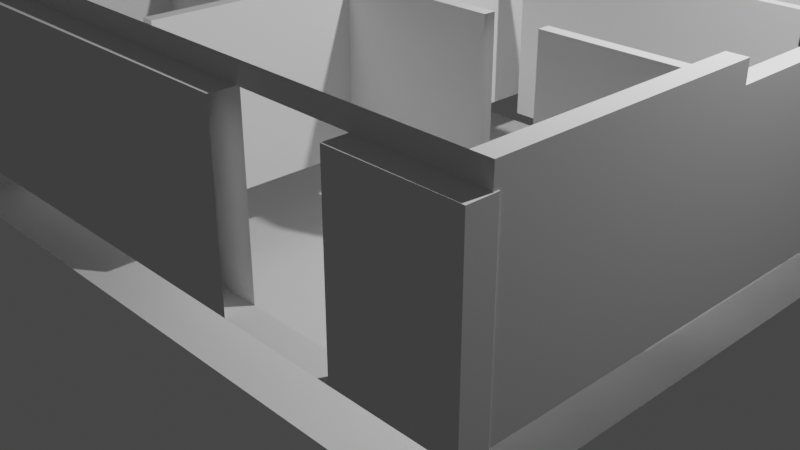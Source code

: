 # Source: House-Demo.blend  (saved by Blender 3.0.42; exported with 4.5.12 LTS)
import bpy
from mathutils import Matrix  # noqa: F401  (used for matrix-valued properties, if any)

bpy.ops.wm.read_factory_settings(use_empty=True)
scene = bpy.context.scene
scene.name = 'Scene'

# ---- collections
col_collection = bpy.data.collections.new('Collection'); scene.collection.children.link(col_collection)
col_basic_modelling = bpy.data.collections.new('Basic_modelling'); scene.collection.children.link(col_basic_modelling)

# ---- world
world_world = bpy.data.worlds.new('World'); scene.world = world_world
world_world.use_nodes = True; world_world.node_tree.nodes.clear()
_N = world_world.node_tree.nodes; _L = world_world.node_tree.links
n0 = _N.new('ShaderNodeOutputWorld'); n0.name = 'World Output'; n0.location = (300, 300)
n1 = _N.new('ShaderNodeBackground'); n1.name = 'Background'; n1.location = (10, 300)
n1.inputs[0].default_value = (0.05088, 0.05088, 0.05088, 1.0)
_L.new(n1.outputs[0], n0.inputs[0])
n0.is_active_output = True
world_world.color = (0.05088, 0.05088, 0.05088)
world_world.use_sun_shadow = False
world_world.sun_shadow_jitter_overblur = 0.0

# ---- cameras
cam_camera = bpy.data.cameras.new('Camera')
cam_camera.clip_end = 100.0
cam_camera.ortho_scale = 7.314

# ---- lights
light_light = bpy.data.lights.new('Light', 'POINT')
light_light.transmission_factor = 0.0
light_light.energy = 1000.0
light_light.shadow_soft_size = 0.1
light_light.shadow_maximum_resolution = 0.006
light_light.use_absolute_resolution = True

# ---- meshes
me_cube_001 = bpy.data.meshes.new('Cube.001')
me_cube_001.from_pydata([(-1.0, -1.0, -0.5545), (-1.0, -1.0, 0.6244), (-1.0, 1.0, -0.5545), (-1.0, 1.0, 0.6244), (1.0, -1.0, -0.5545), (1.0, -1.0, 0.6244), (1.0, 1.0, -0.5545), (1.0, 1.0, 0.6244), (29.52, 1.0, 0.6244), (29.52, 1.0, -0.5545), (29.52, -1.0, -0.5545), (29.52, -1.0, 0.6244), (30.79, 1.0, 0.6244), (30.79, 1.0, -0.5545), (30.79, -1.0, -0.5545), (30.79, -1.0, 0.6244), (52.8, 1.0, 0.6244), (52.8, 1.0, -0.5545), (52.8, -1.0, -0.5545), (52.8, -1.0, 0.6244), (54.39, 1.0, 0.6244), (54.39, 1.0, -0.5545), (54.39, -1.0, -0.5545), (54.39, -1.0, 0.6244), (70.66, 1.0, 0.6244), (70.66, 1.0, -0.5545), (70.66, -1.0, -0.5545), (70.66, -1.0, 0.6244), (72.57, 1.0, 0.6244), (72.57, 1.0, -0.5545), (72.57, -1.0, -0.5545), (72.57, -1.0, 0.6244), (-1.0, -29.7, -0.5545), (-1.0, -29.7, 0.6244), (1.0, -29.7, 0.6244), (1.0, -29.7, -0.5545), (-1.0, -31.77, -0.5545), (-1.0, -31.77, 0.6244), (1.0, -31.77, 0.6244), (1.0, -31.77, -0.5545), (-1.0, -56.11, -0.5545), (-1.0, -56.11, 0.6244), (1.0, -56.11, 0.6244), (1.0, -56.11, -0.5545), (-1.0, -58.86, -0.5545), (-1.0, -58.86, 0.6244), (1.0, -58.86, 0.6244), (1.0, -58.86, -0.5545), (48.53, -56.11, 0.6244), (48.53, -56.11, -0.5545), (48.53, -58.86, 0.6244), (48.53, -58.86, -0.5545), (60.47, -56.11, 0.6244), (60.47, -56.11, -0.5545), (60.47, -58.86, 0.6244), (60.47, -58.86, -0.5545), (70.57, -56.11, 0.6244), (70.57, -56.11, -0.5545), (70.57, -58.86, 0.6244), (70.57, -58.86, -0.5545), (72.64, -56.11, 0.6244), (72.64, -56.11, -0.5545), (72.64, -58.86, 0.6244), (72.64, -58.86, -0.5545), (70.66, -56.57, 0.6244), (70.66, -56.57, -0.5545), (72.57, -56.57, 0.6244), (72.57, -56.57, -0.5545), (29.52, -25.4, 0.6244), (29.52, -25.4, -0.5545), (30.79, -25.4, 0.6244), (30.79, -25.4, -0.5545), (29.52, -30.98, 0.6244), (29.52, -30.98, -0.5545), (30.79, -30.98, 0.6244), (30.79, -30.98, -0.5545), (29.52, -52.1, 0.6244), (29.52, -52.1, -0.5545), (30.79, -52.1, 0.6244), (30.79, -52.1, -0.5545), (29.57, -29.7, 0.6244), (29.57, -29.7, -0.5545), (29.57, -31.77, 0.6244), (29.57, -31.77, -0.5545), (72.57, -29.63, -0.5545), (70.66, -29.63, -0.5545), (72.57, -29.63, 0.6244), (70.66, -29.63, 0.6244), (72.57, -30.85, -0.5545), (72.57, -30.85, 0.6244), (70.66, -30.85, -0.5545), (70.66, -30.85, 0.6244), (53.95, -30.85, -0.5545), (53.95, -29.63, -0.5545), (53.95, -30.85, 0.6244), (53.95, -29.63, 0.6244), (48.14, -30.85, -0.5545), (48.14, -29.63, -0.5545), (48.14, -30.85, 0.6244), (48.14, -29.63, 0.6244), (30.79, -30.85, -0.5545), (30.79, -29.63, -0.5545), (30.79, -30.85, 0.6244), (30.79, -29.63, 0.6244), (52.8, -1.0, 0.6244), (52.8, -1.0, -0.5545), (54.39, -1.0, 0.6244), (54.39, -1.0, -0.5545), (53.91, -1.0, 0.6244), (53.91, 1.0, 0.6244), (53.91, 1.0, -0.5545), (53.91, -1.0, -0.5545), (53.91, -1.0, 0.6244), (53.91, -1.0, -0.5545), (52.8, -9.382, 0.6244), (52.8, -9.382, -0.5545), (53.91, -9.382, 0.6244), (53.91, -9.382, -0.5545), (52.8, -10.46, 0.6244), (52.8, -10.46, -0.5545), (53.91, -10.46, 0.6244), (53.91, -10.46, -0.5545), (34.88, -9.382, 0.6244), (34.88, -9.382, -0.5545), (34.88, -10.46, 0.6244), (34.88, -10.46, -0.5545), (65.76, -9.382, -0.5545), (65.76, -9.382, 0.6244), (65.76, -10.46, -0.5545), (65.76, -10.46, 0.6244), (70.68, -9.382, -0.5545), (70.68, -9.382, 0.6244), (70.68, -10.46, -0.5545), (70.68, -10.46, 0.6244), (53.95, -30.85, -0.5545), (53.95, -30.85, 0.6244), (48.14, -30.85, -0.5545), (48.14, -30.85, 0.6244), (65.76, -9.382, 0.6244), (65.76, -10.46, 0.6244), (70.68, -9.382, 0.6244), (70.68, -10.46, 0.6244), (65.76, -9.382, 0.4092), (65.76, -10.46, 0.4092), (70.68, -9.382, 0.4092), (70.68, -10.46, 0.4092), (65.76, -9.382, 0.4092), (65.76, -10.46, 0.4092), (70.68, -9.382, 0.4092), (70.68, -10.46, 0.4092), (65.76, -9.382, 0.6271), (65.76, -10.46, 0.6271), (70.68, -9.382, 0.6271), (70.68, -10.46, 0.6271), (1.0, -31.77, 0.7577), (-1.0, -31.77, 0.7577), (1.0, -56.11, 0.7577), (-1.0, -56.11, 0.7577), (70.66, -56.57, 0.7577), (72.57, -56.57, 0.7577), (72.57, -30.85, 0.7577), (70.66, -30.85, 0.7577), (0.5775, 0.4283, 0.7577), (0.5775, 0.4283, 0.6244), (70.23, 1.342, 0.7577), (70.23, 1.342, 0.6244)], [(162, 163), (164, 165)], [(0, 1, 3, 2), (2, 3, 7, 6), (7, 5, 11, 8), (1, 0, 32, 33), (2, 6, 4, 0), (7, 3, 1, 5), (9, 8, 12, 13), (6, 7, 8, 9), (5, 4, 10, 11), (4, 6, 9, 10), (15, 14, 18, 19), (14, 15, 70, 71), (10, 9, 13, 14), (8, 11, 15, 12), (109, 108, 23, 20), (14, 13, 17, 18), (12, 15, 19, 16), (13, 12, 16, 17), (23, 22, 26, 27), (110, 109, 20, 21), (111, 22, 107, 113), (111, 110, 21, 22), (26, 25, 29, 30), (22, 21, 25, 26), (20, 23, 27, 24), (21, 20, 24, 25), (29, 28, 31, 30), (24, 27, 31, 28), (25, 24, 28, 29), (90, 88, 67, 65), (34, 33, 37, 38), (0, 4, 35, 32), (5, 1, 33, 34), (4, 5, 34, 35), (36, 39, 43, 40), (39, 35, 81, 83), (32, 35, 39, 36), (33, 32, 36, 37), (40, 43, 47, 44), (37, 36, 40, 41), (38, 37, 155, 154), (39, 38, 42, 43), (47, 46, 45, 44), (41, 40, 44, 45), (42, 41, 45, 46), (46, 47, 51, 50), (51, 49, 53, 55), (43, 42, 48, 49), (47, 43, 49, 51), (42, 46, 50, 48), (53, 52, 56, 57), (56, 58, 62, 60), (52, 54, 58, 56), (54, 55, 59, 58), (55, 53, 57, 59), (61, 60, 62, 63), (58, 59, 63, 62), (59, 57, 61, 63), (57, 56, 60, 61), (64, 65, 67, 66), (88, 89, 66, 67), (91, 90, 65, 64), (66, 89, 160, 159), (71, 70, 74, 75), (11, 10, 69, 68), (10, 14, 71, 69), (15, 11, 68, 70), (73, 75, 79, 77), (69, 71, 75, 73), (68, 69, 73, 72), (70, 68, 72, 74), (76, 77, 79, 78), (72, 73, 77, 76), (74, 72, 76, 78), (75, 74, 78, 79), (81, 80, 82, 83), (35, 34, 80, 81), (34, 38, 82, 80), (38, 39, 83, 82), (31, 27, 87, 86), (27, 26, 85, 87), (30, 31, 86, 84), (26, 30, 84, 85), (86, 87, 91, 89), (90, 91, 94, 92), (84, 86, 89, 88), (85, 84, 88, 90), (131, 127, 138, 140), (87, 85, 93, 95), (91, 87, 95, 94), (85, 90, 92, 93), (97, 96, 100, 101), (93, 92, 96, 97), (94, 98, 137, 135), (127, 129, 139, 138), (103, 101, 100, 102), (96, 98, 102, 100), (98, 99, 103, 102), (99, 97, 101, 103), (112, 113, 107, 106), (22, 23, 106, 107), (19, 18, 105, 104), (108, 19, 104, 112), (23, 108, 112, 106), (113, 112, 116, 117), (18, 17, 110, 111), (18, 111, 113, 105), (17, 16, 109, 110), (16, 19, 108, 109), (115, 117, 121, 119), (105, 113, 117, 115), (104, 105, 115, 114), (112, 104, 114, 116), (118, 119, 121, 120), (119, 118, 124, 125), (116, 120, 129, 127), (116, 114, 118, 120), (122, 123, 125, 124), (115, 119, 125, 123), (114, 115, 123, 122), (118, 114, 122, 124), (128, 126, 130, 132), (120, 121, 128, 129), (117, 116, 127, 126), (121, 117, 126, 128), (130, 131, 133, 132), (139, 141, 145, 143), (129, 133, 141, 139), (133, 131, 140, 141), (144, 142, 146, 148), (98, 96, 136, 137), (92, 94, 135, 134), (96, 92, 134, 136), (141, 140, 144, 145), (138, 139, 143, 142), (140, 138, 142, 144), (146, 147, 151, 150), (142, 143, 147, 146), (143, 145, 149, 147), (145, 144, 148, 149), (150, 151, 153, 152), (147, 149, 153, 151), (149, 148, 152, 153), (148, 146, 150, 152), (154, 155, 157, 156), (37, 41, 157, 155), (41, 42, 156, 157), (160, 161, 158, 159), (64, 158, 156, 42), (64, 66, 159, 158), (89, 91, 161, 160)])
_uv = me_cube_001.uv_layers.new(name='UVMap')
_uv.uv.foreach_set('vector', [0.375, 0.0, 0.625, 0.0, 0.625, 0.25, 0.375, 0.25, 0.375, 0.25, 0.625, 0.25, 0.625, 0.5, 0.375, 0.5, 0.625, 0.5, 0.625, 0.75, 0.625, 0.75, 0.625, 0.5, 0.625, 0.0, 0.375, 0.0, 0.375, 0.0, 0.625, 0.0, 0.125, 0.5, 0.375, 0.5, 0.375, 0.75, 0.125, 0.75, 0.625, 0.5, 0.875, 0.5, 0.875, 0.75, 0.625, 0.75, 0.375, 0.5, 0.625, 0.5, 0.625, 0.5, 0.375, 0.5, 0.375, 0.5, 0.625, 0.5, 0.625, 0.5, 0.375, 0.5, 0.625, 0.75, 0.375, 0.75, 0.375, 0.75, 0.625, 0.75, 0.375, 0.75, 0.375, 0.5, 0.375, 0.5, 0.375, 0.75, 0.625, 0.75, 0.375, 0.75, 0.375, 0.75, 0.625, 0.75, 0.375, 0.75, 0.625, 0.75, 0.625, 0.75, 0.375, 0.75, 0.375, 0.75, 0.375, 0.5, 0.375, 0.5, 0.375, 0.75, 0.625, 0.5, 0.625, 0.75, 0.625, 0.75, 0.625, 0.5, 0.625, 0.5, 0.625, 0.75, 0.625, 0.75, 0.625, 0.5, 0.375, 0.75, 0.375, 0.5, 0.375, 0.5, 0.375, 0.75, 0.625, 0.5, 0.625, 0.75, 0.625, 0.75, 0.625, 0.5, 0.375, 0.5, 0.625, 0.5, 0.625, 0.5, 0.375, 0.5, 0.625, 0.75, 0.375, 0.75, 0.375, 0.75, 0.625, 0.75, 0.375, 0.5, 0.625, 0.5, 0.625, 0.5, 0.375, 0.5, 0.375, 0.75, 0.375, 0.75, 0.375, 0.75, 0.375, 0.75, 0.375, 0.75, 0.375, 0.5, 0.375, 0.5, 0.375, 0.75, 0.375, 0.75, 0.375, 0.5, 0.375, 0.5, 0.375, 0.75, 0.375, 0.75, 0.375, 0.5, 0.375, 0.5, 0.375, 0.75, 0.625, 0.5, 0.625, 0.75, 0.625, 0.75, 0.625, 0.5, 0.375, 0.5, 0.625, 0.5, 0.625, 0.5, 0.375, 0.5, 0.375, 0.5, 0.625, 0.5, 0.625, 0.75, 0.375, 0.75, 0.625, 0.5, 0.625, 0.75, 0.625, 0.75, 0.625, 0.5, 0.375, 0.5, 0.625, 0.5, 0.625, 0.5, 0.375, 0.5, 0.375, 0.75, 0.375, 0.75, 0.375, 0.75, 0.375, 0.75, 0.625, 0.75, 0.875, 0.75, 0.875, 0.75, 0.625, 0.75, 0.125, 0.75, 0.375, 0.75, 0.375, 0.75, 0.125, 0.75, 0.625, 0.75, 0.875, 0.75, 0.875, 0.75, 0.625, 0.75, 0.375, 0.75, 0.625, 0.75, 0.625, 0.75, 0.375, 0.75, 0.125, 0.75, 0.375, 0.75, 0.375, 0.75, 0.125, 0.75, 0.375, 0.75, 0.375, 0.75, 0.375, 0.75, 0.375, 0.75, 0.125, 0.75, 0.375, 0.75, 0.375, 0.75, 0.125, 0.75, 0.625, 0.0, 0.375, 0.0, 0.375, 0.0, 0.625, 0.0, 0.125, 0.75, 0.375, 0.75, 0.375, 0.75, 0.125, 0.75, 0.625, 0.0, 0.375, 0.0, 0.375, 0.0, 0.625, 0.0, 0.625, 0.75, 0.875, 0.75, 0.875, 0.75, 0.625, 0.75, 0.375, 0.75, 0.625, 0.75, 0.625, 0.75, 0.375, 0.75, 0.375, 0.75, 0.625, 0.75, 0.625, 1.0, 0.375, 1.0, 0.625, 0.0, 0.375, 0.0, 0.375, 0.0, 0.625, 0.0, 0.625, 0.75, 0.875, 0.75, 0.875, 0.75, 0.625, 0.75, 0.625, 0.75, 0.375, 0.75, 0.375, 0.75, 0.625, 0.75, 0.375, 0.75, 0.375, 0.75, 0.375, 0.75, 0.375, 0.75, 0.375, 0.75, 0.625, 0.75, 0.625, 0.75, 0.375, 0.75, 0.375, 0.75, 0.375, 0.75, 0.375, 0.75, 0.375, 0.75, 0.625, 0.75, 0.625, 0.75, 0.625, 0.75, 0.625, 0.75, 0.375, 0.75, 0.625, 0.75, 0.625, 0.75, 0.375, 0.75, 0.625, 0.75, 0.625, 0.75, 0.625, 0.75, 0.625, 0.75, 0.625, 0.75, 0.625, 0.75, 0.625, 0.75, 0.625, 0.75, 0.625, 0.75, 0.375, 0.75, 0.375, 0.75, 0.625, 0.75, 0.375, 0.75, 0.375, 0.75, 0.375, 0.75, 0.375, 0.75, 0.375, 0.75, 0.625, 0.75, 0.625, 0.75, 0.375, 0.75, 0.625, 0.75, 0.375, 0.75, 0.375, 0.75, 0.625, 0.75, 0.375, 0.75, 0.375, 0.75, 0.375, 0.75, 0.375, 0.75, 0.375, 0.75, 0.625, 0.75, 0.625, 0.75, 0.375, 0.75, 0.625, 0.75, 0.375, 0.75, 0.375, 0.75, 0.625, 0.75, 0.375, 0.75, 0.625, 0.75, 0.625, 0.75, 0.375, 0.75, 0.625, 0.75, 0.375, 0.75, 0.375, 0.75, 0.625, 0.75, 0.625, 0.75, 0.625, 0.75, 0.625, 0.75, 0.625, 0.75, 0.375, 0.75, 0.625, 0.75, 0.625, 0.75, 0.375, 0.75, 0.625, 0.75, 0.375, 0.75, 0.375, 0.75, 0.625, 0.75, 0.375, 0.75, 0.375, 0.75, 0.375, 0.75, 0.375, 0.75, 0.625, 0.75, 0.625, 0.75, 0.625, 0.75, 0.625, 0.75, 0.375, 0.75, 0.375, 0.75, 0.375, 0.75, 0.375, 0.75, 0.375, 0.75, 0.375, 0.75, 0.375, 0.75, 0.375, 0.75, 0.625, 0.75, 0.375, 0.75, 0.375, 0.75, 0.625, 0.75, 0.625, 0.75, 0.625, 0.75, 0.625, 0.75, 0.625, 0.75, 0.625, 0.75, 0.375, 0.75, 0.375, 0.75, 0.625, 0.75, 0.625, 0.75, 0.375, 0.75, 0.375, 0.75, 0.625, 0.75, 0.625, 0.75, 0.625, 0.75, 0.625, 0.75, 0.625, 0.75, 0.375, 0.75, 0.625, 0.75, 0.625, 0.75, 0.375, 0.75, 0.375, 0.75, 0.625, 0.75, 0.625, 0.75, 0.375, 0.75, 0.375, 0.75, 0.625, 0.75, 0.625, 0.75, 0.375, 0.75, 0.625, 0.75, 0.625, 0.75, 0.625, 0.75, 0.625, 0.75, 0.625, 0.75, 0.375, 0.75, 0.375, 0.75, 0.625, 0.75, 0.625, 0.75, 0.625, 0.75, 0.625, 0.75, 0.625, 0.75, 0.625, 0.75, 0.375, 0.75, 0.375, 0.75, 0.625, 0.75, 0.375, 0.75, 0.625, 0.75, 0.625, 0.75, 0.375, 0.75, 0.375, 0.75, 0.375, 0.75, 0.375, 0.75, 0.375, 0.75, 0.625, 0.75, 0.625, 0.75, 0.625, 0.75, 0.625, 0.75, 0.375, 0.75, 0.625, 0.75, 0.625, 0.75, 0.375, 0.75, 0.375, 0.75, 0.625, 0.75, 0.625, 0.75, 0.375, 0.75, 0.375, 0.75, 0.375, 0.75, 0.375, 0.75, 0.375, 0.75, 0.0, 0.0, 0.0, 0.0, 0.0, 0.0, 0.0, 0.0, 0.625, 0.75, 0.375, 0.75, 0.375, 0.75, 0.625, 0.75, 0.625, 0.75, 0.625, 0.75, 0.625, 0.75, 0.625, 0.75, 0.375, 0.75, 0.375, 0.75, 0.375, 0.75, 0.375, 0.75, 0.375, 0.75, 0.375, 0.75, 0.375, 0.75, 0.375, 0.75, 0.375, 0.75, 0.375, 0.75, 0.375, 0.75, 0.375, 0.75, 0.625, 0.75, 0.625, 0.75, 0.625, 0.75, 0.625, 0.75, 0.625, 0.75, 0.625, 0.75, 0.625, 0.75, 0.625, 0.75, 0.625, 0.75, 0.375, 0.75, 0.375, 0.75, 0.625, 0.75, 0.375, 0.75, 0.625, 0.75, 0.625, 0.75, 0.375, 0.75, 0.625, 0.75, 0.625, 0.75, 0.625, 0.75, 0.625, 0.75, 0.625, 0.75, 0.375, 0.75, 0.375, 0.75, 0.625, 0.75, 0.625, 0.75, 0.375, 0.75, 0.375, 0.75, 0.625, 0.75, 0.375, 0.75, 0.625, 0.75, 0.625, 0.75, 0.375, 0.75, 0.625, 0.75, 0.375, 0.75, 0.375, 0.75, 0.625, 0.75, 0.625, 0.75, 0.625, 0.75, 0.625, 0.75, 0.625, 0.75, 0.625, 0.75, 0.625, 0.75, 0.625, 0.75, 0.625, 0.75, 0.375, 0.75, 0.625, 0.75, 0.625, 0.75, 0.375, 0.75, 0.375, 0.75, 0.375, 0.5, 0.375, 0.5, 0.375, 0.75, 0.375, 0.75, 0.375, 0.75, 0.375, 0.75, 0.375, 0.75, 0.375, 0.5, 0.625, 0.5, 0.625, 0.5, 0.375, 0.5, 0.625, 0.5, 0.625, 0.75, 0.625, 0.75, 0.625, 0.5, 0.375, 0.75, 0.375, 0.75, 0.375, 0.75, 0.375, 0.75, 0.375, 0.75, 0.375, 0.75, 0.375, 0.75, 0.375, 0.75, 0.625, 0.75, 0.375, 0.75, 0.375, 0.75, 0.625, 0.75, 0.625, 0.75, 0.625, 0.75, 0.625, 0.75, 0.625, 0.75, 0.625, 0.75, 0.375, 0.75, 0.375, 0.75, 0.625, 0.75, 0.375, 0.75, 0.625, 0.75, 0.625, 0.75, 0.375, 0.75, 0.625, 0.75, 0.625, 0.75, 0.625, 0.75, 0.625, 0.75, 0.625, 0.75, 0.625, 0.75, 0.625, 0.75, 0.625, 0.75, 0.625, 0.75, 0.375, 0.75, 0.375, 0.75, 0.625, 0.75, 0.375, 0.75, 0.375, 0.75, 0.375, 0.75, 0.375, 0.75, 0.625, 0.75, 0.375, 0.75, 0.375, 0.75, 0.625, 0.75, 0.625, 0.75, 0.625, 0.75, 0.625, 0.75, 0.625, 0.75, 0.375, 0.75, 0.375, 0.75, 0.375, 0.75, 0.375, 0.75, 0.625, 0.75, 0.375, 0.75, 0.375, 0.75, 0.625, 0.75, 0.375, 0.75, 0.625, 0.75, 0.625, 0.75, 0.375, 0.75, 0.375, 0.75, 0.375, 0.75, 0.375, 0.75, 0.375, 0.75, 0.375, 0.75, 0.625, 0.75, 0.625, 0.75, 0.375, 0.75, 0.0, 0.0, 0.0, 0.0, 0.0, 0.0, 0.0, 0.0, 0.0, 0.0, 0.0, 0.0, 0.0, 0.0, 0.0, 0.0, 0.625, 0.75, 0.625, 0.75, 0.625, 0.75, 0.625, 0.75, 0.0, 0.0, 0.0, 0.0, 0.0, 0.0, 0.0, 0.0, 0.625, 0.75, 0.375, 0.75, 0.375, 0.75, 0.625, 0.75, 0.375, 0.75, 0.625, 0.75, 0.625, 0.75, 0.375, 0.75, 0.375, 0.75, 0.375, 0.75, 0.375, 0.75, 0.375, 0.75, 0.625, 0.75, 0.625, 0.75, 0.625, 0.75, 0.625, 0.75, 0.625, 0.75, 0.625, 0.75, 0.625, 0.75, 0.625, 0.75, 0.0, 0.0, 0.0, 0.0, 0.0, 0.0, 0.0, 0.0, 0.625, 0.75, 0.625, 0.75, 0.625, 0.75, 0.625, 0.75, 0.625, 0.75, 0.625, 0.75, 0.625, 0.75, 0.625, 0.75, 0.0, 0.0, 0.0, 0.0, 0.0, 0.0, 0.0, 0.0, 0.625, 0.75, 0.625, 0.75, 0.625, 0.75, 0.625, 0.75, 0.625, 0.75, 0.625, 0.75, 0.625, 0.75, 0.625, 0.75, 0.0, 0.0, 0.0, 0.0, 0.0, 0.0, 0.0, 0.0, 0.625, 0.75, 0.625, 0.75, 0.625, 0.75, 0.625, 0.75, 0.0, 0.0, 0.0, 0.0, 0.0, 0.0, 0.0, 0.0, 0.625, 0.75, 0.875, 0.75, 0.875, 0.75, 0.625, 0.75, 0.625, 0.0, 0.625, 0.0, 0.625, 0.0, 0.625, 0.0, 0.875, 0.75, 0.625, 0.75, 0.625, 0.75, 0.875, 0.75, 0.625, 0.75, 0.625, 0.75, 0.625, 0.75, 0.625, 0.75, 0.625, 0.75, 0.625, 0.75, 0.625, 0.75, 0.625, 0.75, 0.625, 0.75, 0.625, 0.75, 0.625, 0.75, 0.625, 0.75, 0.625, 0.75, 0.625, 0.75, 0.625, 0.75, 0.625, 0.75])
me_cube_001.use_remesh_fix_poles = True
me_cube_001.use_remesh_preserve_attributes = False
me_cube_001.update()
me_plane = bpy.data.meshes.new('Plane')
me_plane.from_pydata([(-1.0, -1.0, 0.0), (1.0, -1.0, 0.0), (-1.0, 1.0, 0.0), (1.0, 1.0, 0.0)], [], [(0, 1, 3, 2)])
_uv = me_plane.uv_layers.new(name='UVMap')
_uv.uv.foreach_set('vector', [0.0, 0.0, 1.0, 0.0, 1.0, 1.0, 0.0, 1.0])
me_plane.use_remesh_fix_poles = True
me_plane.use_remesh_preserve_attributes = False
me_plane.update()

# ---- objects
ob_light = bpy.data.objects.new('Light', light_light)
ob_camera = bpy.data.objects.new('Camera', cam_camera)
ob_empty = bpy.data.objects.new('Empty', None)
ob_cube = bpy.data.objects.new('Cube', me_cube_001)
ob_plane = bpy.data.objects.new('Plane', me_plane)

# ---- transforms, parenting, visibility, modifiers, constraints
ob_light.location = (4.076, 1.005, 5.904)
ob_light.rotation_euler = (0.6503, 0.05522, 1.866)
ob_light.lock_rotations_4d = False
ob_light.empty_display_type = 'ARROWS'
ob_light.color = (0.0, 0.0, 0.0, 0.0)
ob_light.lineart.crease_threshold = 0.0
ob_camera.location = (7.359, -6.926, 4.958)
ob_camera.rotation_euler = (1.109, 0.0, 0.8149)
ob_camera.lock_rotations_4d = False
ob_camera.empty_display_type = 'ARROWS'
ob_camera.color = (0.0, 0.0, 0.0, 0.0)
ob_camera.display_type = 'WIRE'
ob_camera.lineart.crease_threshold = 0.0
ob_empty.location = (-2.149, 1.554, 0.0)
ob_empty.empty_display_type = 'IMAGE'
ob_empty.empty_display_size = 9.312
ob_empty.empty_image_offset = (-0.2685, -0.7315)
ob_empty.empty_image_depth = 'BACK'
ob_empty.show_empty_image_perspective = False
ob_empty.empty_image_side = 'FRONT'
ob_cube.location = (-3.559, 2.884, 1.475)
ob_cube.scale = (0.1, 0.1, 1.5)
ob_plane.location = (0.0, 0.0, 0.0)
ob_plane.scale = (3.59, 2.93, 1.0)

# ---- collection membership
col_collection.objects.link(ob_light)
col_collection.objects.link(ob_camera)
col_collection.objects.link(ob_empty)
col_basic_modelling.objects.link(ob_cube)
col_basic_modelling.objects.link(ob_plane)

# ---- scene / render settings (as saved in the file)
scene.camera = ob_camera
scene.frame_start = 1; scene.frame_end = 250; scene.frame_set(1)
scene.render.engine = 'BLENDER_EEVEE_NEXT'
scene.cycles.sampling_pattern = 'TABULATED_SOBOL'
scene.cycles.use_light_tree = False
scene.view_settings.view_transform = 'Filmic'
bpy.context.view_layer.update()
